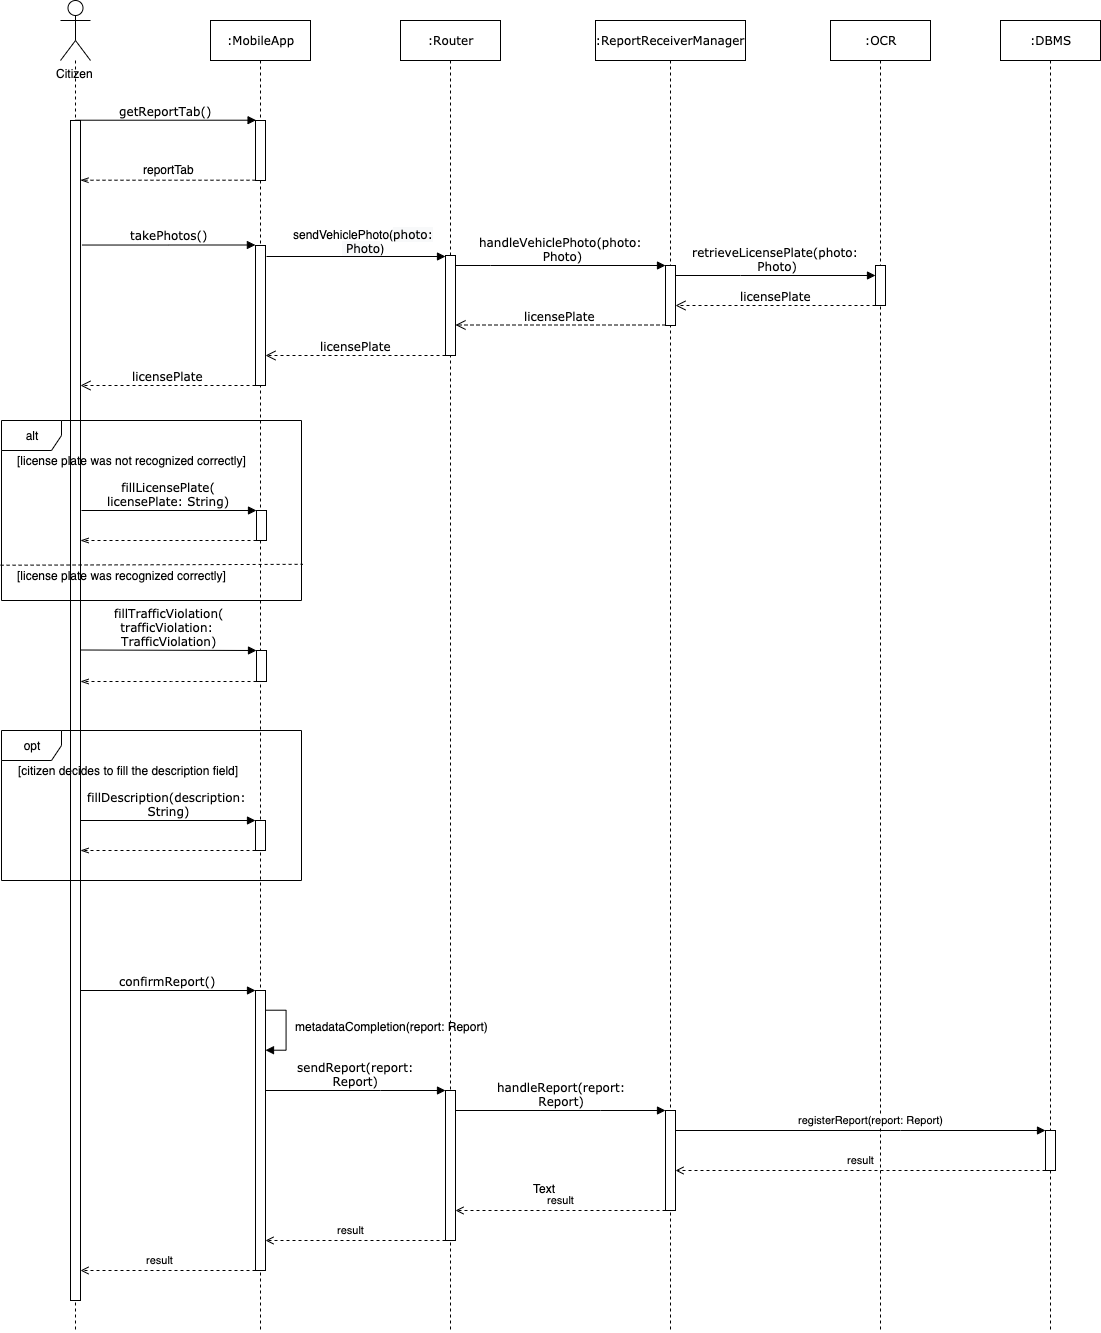

The diagram above was exported from draw.io. Its source (the exported page's mxGraphModel, read from the mxfile embedded in the PNG):
<mxGraphModel dx="1123" dy="676" grid="1" gridSize="10" guides="1" tooltips="1" connect="1" arrows="1" fold="1" page="1" pageScale="1" pageWidth="1100" pageHeight="850" background="#ffffff" math="0" shadow="0">
  <root>
    <mxCell id="0" />
    <mxCell id="1" parent="0" />
    <mxCell id="7baba1c4bc27f4b0-5" value=":OCR" style="shape=umlLifeline;perimeter=lifelinePerimeter;whiteSpace=wrap;html=1;container=1;collapsible=0;recursiveResize=0;outlineConnect=0;rounded=0;shadow=0;comic=0;labelBackgroundColor=none;strokeWidth=1;fontFamily=Verdana;fontSize=12;align=center;" parent="1" vertex="1">
      <mxGeometry x="860" y="80" width="100" height="1310" as="geometry" />
    </mxCell>
    <mxCell id="7baba1c4bc27f4b0-19" value="" style="html=1;points=[];perimeter=orthogonalPerimeter;rounded=0;shadow=0;comic=0;labelBackgroundColor=none;strokeWidth=1;fontFamily=Verdana;fontSize=12;align=center;" parent="7baba1c4bc27f4b0-5" vertex="1">
      <mxGeometry x="45" y="245" width="10" height="40" as="geometry" />
    </mxCell>
    <mxCell id="7baba1c4bc27f4b0-4" value=":ReportReceiverManager" style="shape=umlLifeline;perimeter=lifelinePerimeter;whiteSpace=wrap;html=1;container=1;collapsible=0;recursiveResize=0;outlineConnect=0;rounded=0;shadow=0;comic=0;labelBackgroundColor=none;strokeWidth=1;fontFamily=Verdana;fontSize=12;align=center;" parent="1" vertex="1">
      <mxGeometry x="625" y="80" width="150" height="1310" as="geometry" />
    </mxCell>
    <mxCell id="jHH2R4_06UR2yonNtq8M-201" value="" style="html=1;points=[];perimeter=orthogonalPerimeter;rounded=0;shadow=0;comic=0;labelBackgroundColor=none;strokeWidth=1;fontFamily=Verdana;fontSize=12;align=center;" vertex="1" parent="7baba1c4bc27f4b0-4">
      <mxGeometry x="70" y="1090" width="10" height="100" as="geometry" />
    </mxCell>
    <mxCell id="7baba1c4bc27f4b0-2" value=":MobileApp" style="shape=umlLifeline;perimeter=lifelinePerimeter;whiteSpace=wrap;html=1;container=1;collapsible=0;recursiveResize=0;outlineConnect=0;rounded=0;shadow=0;comic=0;labelBackgroundColor=none;strokeWidth=1;fontFamily=Verdana;fontSize=12;align=center;" parent="1" vertex="1">
      <mxGeometry x="240" y="80" width="100" height="1310" as="geometry" />
    </mxCell>
    <mxCell id="7baba1c4bc27f4b0-10" value="" style="html=1;points=[];perimeter=orthogonalPerimeter;rounded=0;shadow=0;comic=0;labelBackgroundColor=none;strokeWidth=1;fontFamily=Verdana;fontSize=12;align=center;" parent="7baba1c4bc27f4b0-2" vertex="1">
      <mxGeometry x="45" y="100" width="10" height="60" as="geometry" />
    </mxCell>
    <mxCell id="jHH2R4_06UR2yonNtq8M-15" value="" style="html=1;points=[];perimeter=orthogonalPerimeter;rounded=0;shadow=0;comic=0;labelBackgroundColor=none;strokeWidth=1;fontFamily=Verdana;fontSize=12;align=center;" vertex="1" parent="7baba1c4bc27f4b0-2">
      <mxGeometry x="45" y="225" width="10" height="140" as="geometry" />
    </mxCell>
    <mxCell id="jHH2R4_06UR2yonNtq8M-147" value="fillLicensePlate(&lt;br&gt;licensePlate: String)" style="html=1;verticalAlign=bottom;endArrow=block;labelBackgroundColor=none;fontFamily=Verdana;fontSize=12;elbow=horizontal;rounded=0;" edge="1" parent="7baba1c4bc27f4b0-2" target="jHH2R4_06UR2yonNtq8M-166">
      <mxGeometry relative="1" as="geometry">
        <mxPoint x="-129" y="489.9999999999998" as="sourcePoint" />
        <mxPoint x="38" y="489.9999999999998" as="targetPoint" />
      </mxGeometry>
    </mxCell>
    <mxCell id="jHH2R4_06UR2yonNtq8M-166" value="" style="html=1;points=[];perimeter=orthogonalPerimeter;rounded=0;shadow=0;comic=0;labelBackgroundColor=none;strokeWidth=1;fontFamily=Verdana;fontSize=12;align=center;" vertex="1" parent="7baba1c4bc27f4b0-2">
      <mxGeometry x="46" y="490" width="10" height="30" as="geometry" />
    </mxCell>
    <mxCell id="jHH2R4_06UR2yonNtq8M-176" value="" style="html=1;points=[];perimeter=orthogonalPerimeter;rounded=0;shadow=0;comic=0;labelBackgroundColor=none;strokeWidth=1;fontFamily=Verdana;fontSize=12;align=center;" vertex="1" parent="7baba1c4bc27f4b0-2">
      <mxGeometry x="46" y="630" width="10" height="31" as="geometry" />
    </mxCell>
    <mxCell id="jHH2R4_06UR2yonNtq8M-179" value="" style="html=1;points=[];perimeter=orthogonalPerimeter;rounded=0;shadow=0;comic=0;labelBackgroundColor=none;strokeWidth=1;fontFamily=Verdana;fontSize=12;align=center;" vertex="1" parent="7baba1c4bc27f4b0-2">
      <mxGeometry x="45" y="970" width="10" height="280" as="geometry" />
    </mxCell>
    <mxCell id="jHH2R4_06UR2yonNtq8M-208" style="edgeStyle=orthogonalEdgeStyle;rounded=0;orthogonalLoop=1;jettySize=auto;html=1;startArrow=none;startFill=0;endArrow=block;endFill=1;" edge="1" parent="7baba1c4bc27f4b0-2" source="jHH2R4_06UR2yonNtq8M-179" target="jHH2R4_06UR2yonNtq8M-179">
      <mxGeometry relative="1" as="geometry">
        <mxPoint x="90" y="1030" as="targetPoint" />
        <Array as="points">
          <mxPoint x="75" y="990" />
          <mxPoint x="75" y="1030" />
        </Array>
      </mxGeometry>
    </mxCell>
    <mxCell id="jHH2R4_06UR2yonNtq8M-209" value="metadataCompletion(report: Report)" style="text;html=1;align=center;verticalAlign=middle;resizable=0;points=[];;labelBackgroundColor=#ffffff;" vertex="1" connectable="0" parent="jHH2R4_06UR2yonNtq8M-208">
      <mxGeometry x="-0.1111" y="2" relative="1" as="geometry">
        <mxPoint x="103" as="offset" />
      </mxGeometry>
    </mxCell>
    <mxCell id="7baba1c4bc27f4b0-3" value=":Router" style="shape=umlLifeline;perimeter=lifelinePerimeter;whiteSpace=wrap;html=1;container=1;collapsible=0;recursiveResize=0;outlineConnect=0;rounded=0;shadow=0;comic=0;labelBackgroundColor=none;strokeWidth=1;fontFamily=Verdana;fontSize=12;align=center;" parent="1" vertex="1">
      <mxGeometry x="430" y="80" width="100" height="1310" as="geometry" />
    </mxCell>
    <mxCell id="7baba1c4bc27f4b0-13" value="" style="html=1;points=[];perimeter=orthogonalPerimeter;rounded=0;shadow=0;comic=0;labelBackgroundColor=none;strokeWidth=1;fontFamily=Verdana;fontSize=12;align=center;" parent="7baba1c4bc27f4b0-3" vertex="1">
      <mxGeometry x="45" y="235" width="10" height="100" as="geometry" />
    </mxCell>
    <mxCell id="jHH2R4_06UR2yonNtq8M-183" value="" style="html=1;points=[];perimeter=orthogonalPerimeter;rounded=0;shadow=0;comic=0;labelBackgroundColor=none;strokeWidth=1;fontFamily=Verdana;fontSize=12;align=center;" vertex="1" parent="7baba1c4bc27f4b0-3">
      <mxGeometry x="45" y="1070" width="10" height="150" as="geometry" />
    </mxCell>
    <mxCell id="7baba1c4bc27f4b0-16" value="" style="html=1;points=[];perimeter=orthogonalPerimeter;rounded=0;shadow=0;comic=0;labelBackgroundColor=none;strokeWidth=1;fontFamily=Verdana;fontSize=12;align=center;" parent="1" vertex="1">
      <mxGeometry x="695" y="325" width="10" height="60" as="geometry" />
    </mxCell>
    <mxCell id="7baba1c4bc27f4b0-17" value="handleVehiclePhoto(&lt;span style=&quot;font-family: &amp;#34;verdana&amp;#34;&quot;&gt;photo:&lt;/span&gt;&lt;br style=&quot;font-family: &amp;#34;verdana&amp;#34;&quot;&gt;&lt;span style=&quot;font-family: &amp;#34;verdana&amp;#34;&quot;&gt;&amp;nbsp;Photo&lt;/span&gt;)" style="html=1;verticalAlign=bottom;endArrow=block;labelBackgroundColor=none;fontFamily=Verdana;fontSize=12;edgeStyle=elbowEdgeStyle;elbow=vertical;rounded=0;" parent="1" source="7baba1c4bc27f4b0-13" target="7baba1c4bc27f4b0-16" edge="1">
      <mxGeometry relative="1" as="geometry">
        <mxPoint x="510" y="255" as="sourcePoint" />
        <Array as="points">
          <mxPoint x="520" y="325" />
          <mxPoint x="510" y="315" />
        </Array>
      </mxGeometry>
    </mxCell>
    <mxCell id="7baba1c4bc27f4b0-20" value="retrieveLicensePlate(&lt;span style=&quot;font-family: &amp;#34;verdana&amp;#34;&quot;&gt;photo:&lt;/span&gt;&lt;br style=&quot;font-family: &amp;#34;verdana&amp;#34;&quot;&gt;&lt;span style=&quot;font-family: &amp;#34;verdana&amp;#34;&quot;&gt;&amp;nbsp;Photo&lt;/span&gt;&lt;span style=&quot;font-family: &amp;#34;verdana&amp;#34;&quot;&gt;)&lt;/span&gt;" style="html=1;verticalAlign=bottom;endArrow=block;labelBackgroundColor=none;fontFamily=Verdana;fontSize=12;edgeStyle=elbowEdgeStyle;elbow=vertical;rounded=0;" parent="1" source="7baba1c4bc27f4b0-16" target="7baba1c4bc27f4b0-19" edge="1">
      <mxGeometry relative="1" as="geometry">
        <mxPoint x="730" y="265" as="sourcePoint" />
        <mxPoint x="830" y="335" as="targetPoint" />
        <Array as="points">
          <mxPoint x="770" y="335" />
        </Array>
      </mxGeometry>
    </mxCell>
    <mxCell id="7baba1c4bc27f4b0-21" value="licensePlate" style="html=1;verticalAlign=bottom;endArrow=open;dashed=1;endSize=8;labelBackgroundColor=none;fontFamily=Verdana;fontSize=12;edgeStyle=elbowEdgeStyle;elbow=vertical;rounded=0;" parent="1" source="7baba1c4bc27f4b0-19" target="7baba1c4bc27f4b0-16" edge="1">
      <mxGeometry relative="1" as="geometry">
        <mxPoint x="730" y="341" as="targetPoint" />
        <Array as="points">
          <mxPoint x="770" y="365" />
          <mxPoint x="780" y="295" />
        </Array>
      </mxGeometry>
    </mxCell>
    <mxCell id="7baba1c4bc27f4b0-11" value="getReportTab()" style="html=1;verticalAlign=bottom;endArrow=block;entryX=0;entryY=0;labelBackgroundColor=none;fontFamily=Verdana;fontSize=12;edgeStyle=elbowEdgeStyle;elbow=vertical;rounded=0;" parent="1" source="7baba1c4bc27f4b0-9" target="7baba1c4bc27f4b0-10" edge="1">
      <mxGeometry relative="1" as="geometry">
        <mxPoint x="220" y="190" as="sourcePoint" />
      </mxGeometry>
    </mxCell>
    <mxCell id="jHH2R4_06UR2yonNtq8M-2" value="Citizen&lt;br&gt;" style="shape=umlActor;verticalLabelPosition=bottom;labelBackgroundColor=#ffffff;verticalAlign=top;html=1;outlineConnect=0;" vertex="1" parent="1">
      <mxGeometry x="90" y="60" width="30" height="60" as="geometry" />
    </mxCell>
    <mxCell id="jHH2R4_06UR2yonNtq8M-13" value="" style="edgeStyle=orthogonalEdgeStyle;rounded=0;orthogonalLoop=1;jettySize=auto;html=1;dashed=1;endArrow=openThin;endFill=0;" edge="1" parent="1" source="7baba1c4bc27f4b0-10" target="7baba1c4bc27f4b0-9">
      <mxGeometry relative="1" as="geometry">
        <mxPoint x="260" y="233" as="sourcePoint" />
        <mxPoint x="130" y="233" as="targetPoint" />
        <Array as="points">
          <mxPoint x="250" y="240" />
          <mxPoint x="250" y="240" />
        </Array>
      </mxGeometry>
    </mxCell>
    <mxCell id="jHH2R4_06UR2yonNtq8M-14" value="reportTab" style="text;html=1;align=center;verticalAlign=middle;resizable=0;points=[];;labelBackgroundColor=#ffffff;" vertex="1" connectable="0" parent="jHH2R4_06UR2yonNtq8M-13">
      <mxGeometry x="-0.1005" y="-3" relative="1" as="geometry">
        <mxPoint x="-8.5" y="-8" as="offset" />
      </mxGeometry>
    </mxCell>
    <mxCell id="jHH2R4_06UR2yonNtq8M-17" value="takePhotos()" style="html=1;verticalAlign=bottom;endArrow=block;entryX=0;entryY=0;labelBackgroundColor=none;fontFamily=Verdana;fontSize=12;edgeStyle=elbowEdgeStyle;elbow=horizontal;exitX=1.167;exitY=0.203;exitDx=0;exitDy=0;exitPerimeter=0;rounded=0;" edge="1" parent="1">
      <mxGeometry relative="1" as="geometry">
        <mxPoint x="111.47058823529414" y="304.52941176470586" as="sourcePoint" />
        <mxPoint x="284.8965517241379" y="304.5" as="targetPoint" />
      </mxGeometry>
    </mxCell>
    <mxCell id="jHH2R4_06UR2yonNtq8M-21" value="" style="html=1;verticalAlign=bottom;endArrow=block;labelBackgroundColor=none;fontFamily=Verdana;fontSize=12;elbow=vertical;rounded=0;" edge="1" parent="1" target="7baba1c4bc27f4b0-13">
      <mxGeometry relative="1" as="geometry">
        <mxPoint x="296" y="316" as="sourcePoint" />
        <mxPoint x="430" y="316" as="targetPoint" />
      </mxGeometry>
    </mxCell>
    <mxCell id="jHH2R4_06UR2yonNtq8M-22" value="sendVehiclePhoto(&lt;span style=&quot;font-family: &amp;#34;verdana&amp;#34; ; background-color: rgb(248 , 249 , 250)&quot;&gt;photo:&lt;/span&gt;&lt;br style=&quot;font-family: &amp;#34;verdana&amp;#34; ; background-color: rgb(248 , 249 , 250)&quot;&gt;&lt;span style=&quot;font-family: &amp;#34;verdana&amp;#34; ; background-color: rgb(248 , 249 , 250)&quot;&gt;&amp;nbsp;Photo&lt;/span&gt;)" style="text;html=1;align=center;verticalAlign=middle;resizable=0;points=[];;labelBackgroundColor=#ffffff;" vertex="1" connectable="0" parent="jHH2R4_06UR2yonNtq8M-21">
      <mxGeometry x="-0.0817" y="-1" relative="1" as="geometry">
        <mxPoint x="13" y="-17" as="offset" />
      </mxGeometry>
    </mxCell>
    <mxCell id="jHH2R4_06UR2yonNtq8M-27" value="licensePlate" style="html=1;verticalAlign=bottom;endArrow=open;dashed=1;endSize=8;labelBackgroundColor=none;fontFamily=Verdana;fontSize=12;edgeStyle=elbowEdgeStyle;elbow=vertical;rounded=0;" edge="1" parent="1" source="7baba1c4bc27f4b0-16" target="7baba1c4bc27f4b0-13">
      <mxGeometry relative="1" as="geometry">
        <mxPoint x="520" y="385" as="targetPoint" />
        <Array as="points">
          <mxPoint x="545" y="384.5" />
          <mxPoint x="555" y="314.5" />
        </Array>
        <mxPoint x="680" y="384.5" as="sourcePoint" />
      </mxGeometry>
    </mxCell>
    <mxCell id="jHH2R4_06UR2yonNtq8M-28" value="licensePlate" style="html=1;verticalAlign=bottom;endArrow=open;dashed=1;endSize=8;labelBackgroundColor=none;fontFamily=Verdana;fontSize=12;edgeStyle=elbowEdgeStyle;elbow=vertical;rounded=0;" edge="1" parent="1" source="7baba1c4bc27f4b0-13" target="jHH2R4_06UR2yonNtq8M-15">
      <mxGeometry relative="1" as="geometry">
        <mxPoint x="250" y="415" as="targetPoint" />
        <Array as="points">
          <mxPoint x="310" y="415" />
          <mxPoint x="320" y="345" />
        </Array>
        <mxPoint x="460" y="415" as="sourcePoint" />
      </mxGeometry>
    </mxCell>
    <mxCell id="jHH2R4_06UR2yonNtq8M-29" value="licensePlate" style="html=1;verticalAlign=bottom;endArrow=open;dashed=1;endSize=8;labelBackgroundColor=none;fontFamily=Verdana;fontSize=12;edgeStyle=elbowEdgeStyle;elbow=vertical;rounded=0;" edge="1" parent="1" source="jHH2R4_06UR2yonNtq8M-15">
      <mxGeometry relative="1" as="geometry">
        <mxPoint x="110" y="445" as="targetPoint" />
        <Array as="points">
          <mxPoint x="210" y="445" />
          <mxPoint x="120" y="364.5" />
        </Array>
        <mxPoint x="260" y="435" as="sourcePoint" />
      </mxGeometry>
    </mxCell>
    <mxCell id="jHH2R4_06UR2yonNtq8M-3" style="edgeStyle=orthogonalEdgeStyle;rounded=0;orthogonalLoop=1;jettySize=auto;html=1;endArrow=none;endFill=0;dashed=1;" edge="1" parent="1" source="jHH2R4_06UR2yonNtq8M-2">
      <mxGeometry relative="1" as="geometry">
        <mxPoint x="105" y="1390" as="targetPoint" />
      </mxGeometry>
    </mxCell>
    <mxCell id="7baba1c4bc27f4b0-9" value="" style="html=1;points=[];perimeter=orthogonalPerimeter;rounded=0;shadow=0;comic=0;labelBackgroundColor=none;strokeWidth=1;fontFamily=Verdana;fontSize=12;align=center;" parent="1" vertex="1">
      <mxGeometry x="100" y="180" width="10" height="1180" as="geometry" />
    </mxCell>
    <mxCell id="jHH2R4_06UR2yonNtq8M-169" value="[license plate was not recognized correctly]" style="text;html=1;align=center;verticalAlign=middle;resizable=0;points=[];;autosize=1;" vertex="1" parent="1">
      <mxGeometry x="41" y="510" width="240" height="20" as="geometry" />
    </mxCell>
    <mxCell id="jHH2R4_06UR2yonNtq8M-170" value="" style="endArrow=none;dashed=1;html=1;entryX=1.005;entryY=0.799;entryDx=0;entryDy=0;entryPerimeter=0;exitX=-0.003;exitY=0.804;exitDx=0;exitDy=0;exitPerimeter=0;" edge="1" parent="1" source="jHH2R4_06UR2yonNtq8M-165" target="jHH2R4_06UR2yonNtq8M-165">
      <mxGeometry width="50" height="50" relative="1" as="geometry">
        <mxPoint x="61" y="659" as="sourcePoint" />
        <mxPoint x="321" y="650" as="targetPoint" />
      </mxGeometry>
    </mxCell>
    <mxCell id="jHH2R4_06UR2yonNtq8M-171" value="[license plate was recognized correctly]" style="text;html=1;align=center;verticalAlign=middle;resizable=0;points=[];;autosize=1;" vertex="1" parent="1">
      <mxGeometry x="41" y="625" width="220" height="20" as="geometry" />
    </mxCell>
    <mxCell id="jHH2R4_06UR2yonNtq8M-175" style="rounded=0;orthogonalLoop=1;jettySize=auto;html=1;dashed=1;startArrow=none;startFill=0;endArrow=openThin;endFill=0;" edge="1" parent="1" source="jHH2R4_06UR2yonNtq8M-166" target="7baba1c4bc27f4b0-9">
      <mxGeometry relative="1" as="geometry">
        <Array as="points">
          <mxPoint x="240" y="600" />
        </Array>
      </mxGeometry>
    </mxCell>
    <mxCell id="jHH2R4_06UR2yonNtq8M-177" value="fillTrafficViolation(&lt;br&gt;trafficViolation: &lt;br&gt;TrafficViolation)" style="html=1;verticalAlign=bottom;endArrow=block;labelBackgroundColor=none;fontFamily=Verdana;fontSize=12;elbow=horizontal;rounded=0;" edge="1" parent="1" target="jHH2R4_06UR2yonNtq8M-176">
      <mxGeometry relative="1" as="geometry">
        <mxPoint x="111" y="709.4999999999998" as="sourcePoint" />
        <mxPoint x="271" y="719.5" as="targetPoint" />
      </mxGeometry>
    </mxCell>
    <mxCell id="jHH2R4_06UR2yonNtq8M-178" style="edgeStyle=none;rounded=0;orthogonalLoop=1;jettySize=auto;html=1;dashed=1;startArrow=none;startFill=0;endArrow=openThin;endFill=0;" edge="1" parent="1" source="jHH2R4_06UR2yonNtq8M-176" target="7baba1c4bc27f4b0-9">
      <mxGeometry relative="1" as="geometry">
        <mxPoint x="287" y="759.5" as="sourcePoint" />
        <mxPoint x="111" y="759.5" as="targetPoint" />
        <Array as="points">
          <mxPoint x="201" y="741" />
        </Array>
      </mxGeometry>
    </mxCell>
    <mxCell id="jHH2R4_06UR2yonNtq8M-180" value="confirmReport()" style="html=1;verticalAlign=bottom;endArrow=block;labelBackgroundColor=none;fontFamily=Verdana;fontSize=12;elbow=horizontal;rounded=0;" edge="1" parent="1" source="7baba1c4bc27f4b0-9" target="jHH2R4_06UR2yonNtq8M-179">
      <mxGeometry relative="1" as="geometry">
        <mxPoint x="110" y="960" as="sourcePoint" />
        <mxPoint x="285" y="960" as="targetPoint" />
      </mxGeometry>
    </mxCell>
    <mxCell id="jHH2R4_06UR2yonNtq8M-184" value="sendReport(report:&lt;br&gt;Report)" style="html=1;verticalAlign=bottom;endArrow=block;labelBackgroundColor=none;fontFamily=Verdana;fontSize=12;elbow=horizontal;rounded=0;" edge="1" parent="1" source="jHH2R4_06UR2yonNtq8M-179" target="jHH2R4_06UR2yonNtq8M-183">
      <mxGeometry relative="1" as="geometry">
        <mxPoint x="310" y="1150" as="sourcePoint" />
        <mxPoint x="455" y="1130" as="targetPoint" />
        <Array as="points">
          <mxPoint x="410" y="1150" />
        </Array>
      </mxGeometry>
    </mxCell>
    <mxCell id="jHH2R4_06UR2yonNtq8M-193" value="fillDescription(description:&lt;br&gt;&amp;nbsp;String)" style="html=1;verticalAlign=bottom;endArrow=block;labelBackgroundColor=none;fontFamily=Verdana;fontSize=12;elbow=horizontal;rounded=0;" edge="1" parent="1" target="jHH2R4_06UR2yonNtq8M-194">
      <mxGeometry relative="1" as="geometry">
        <mxPoint x="109.5" y="879.9999999999998" as="sourcePoint" />
        <mxPoint x="36.5" y="799.9999999999998" as="targetPoint" />
      </mxGeometry>
    </mxCell>
    <mxCell id="jHH2R4_06UR2yonNtq8M-194" value="" style="html=1;points=[];perimeter=orthogonalPerimeter;rounded=0;shadow=0;comic=0;labelBackgroundColor=none;strokeWidth=1;fontFamily=Verdana;fontSize=12;align=center;" vertex="1" parent="1">
      <mxGeometry x="285" y="880" width="10" height="30" as="geometry" />
    </mxCell>
    <mxCell id="jHH2R4_06UR2yonNtq8M-195" value="[citizen decides to fill the description field]&amp;nbsp;" style="text;html=1;align=center;verticalAlign=middle;resizable=0;points=[];;autosize=1;" vertex="1" parent="1">
      <mxGeometry x="39.5" y="820" width="240" height="20" as="geometry" />
    </mxCell>
    <mxCell id="jHH2R4_06UR2yonNtq8M-198" style="rounded=0;orthogonalLoop=1;jettySize=auto;html=1;dashed=1;startArrow=none;startFill=0;endArrow=openThin;endFill=0;" edge="1" parent="1" source="jHH2R4_06UR2yonNtq8M-194" target="7baba1c4bc27f4b0-9">
      <mxGeometry relative="1" as="geometry">
        <mxPoint x="108.5" y="939.9999999999998" as="targetPoint" />
        <Array as="points">
          <mxPoint x="170" y="910" />
        </Array>
      </mxGeometry>
    </mxCell>
    <mxCell id="jHH2R4_06UR2yonNtq8M-203" value=":DBMS" style="shape=umlLifeline;perimeter=lifelinePerimeter;whiteSpace=wrap;html=1;container=1;collapsible=0;recursiveResize=0;outlineConnect=0;rounded=0;shadow=0;comic=0;labelBackgroundColor=none;strokeWidth=1;fontFamily=Verdana;fontSize=12;align=center;" vertex="1" parent="1">
      <mxGeometry x="1030" y="80" width="100" height="1310" as="geometry" />
    </mxCell>
    <mxCell id="jHH2R4_06UR2yonNtq8M-205" value="" style="html=1;points=[];perimeter=orthogonalPerimeter;rounded=0;shadow=0;comic=0;labelBackgroundColor=none;strokeWidth=1;fontFamily=Verdana;fontSize=12;align=center;" vertex="1" parent="jHH2R4_06UR2yonNtq8M-203">
      <mxGeometry x="45" y="1110" width="10" height="40" as="geometry" />
    </mxCell>
    <mxCell id="jHH2R4_06UR2yonNtq8M-206" value="registerReport(report: Report)" style="rounded=0;orthogonalLoop=1;jettySize=auto;html=1;startArrow=none;startFill=0;endArrow=block;endFill=1;" edge="1" parent="1" source="jHH2R4_06UR2yonNtq8M-201" target="jHH2R4_06UR2yonNtq8M-205">
      <mxGeometry x="0.5405" y="91" relative="1" as="geometry">
        <Array as="points">
          <mxPoint x="930" y="1190" />
        </Array>
        <mxPoint x="-89" y="81" as="offset" />
      </mxGeometry>
    </mxCell>
    <mxCell id="jHH2R4_06UR2yonNtq8M-202" value="handleReport(report:&lt;br&gt;Report)" style="html=1;verticalAlign=bottom;endArrow=block;labelBackgroundColor=none;fontFamily=Verdana;fontSize=12;elbow=vertical;rounded=0;" edge="1" parent="1" target="jHH2R4_06UR2yonNtq8M-201" source="jHH2R4_06UR2yonNtq8M-183">
      <mxGeometry relative="1" as="geometry">
        <mxPoint x="510" y="1100" as="sourcePoint" />
        <Array as="points">
          <mxPoint x="630" y="1170" />
        </Array>
      </mxGeometry>
    </mxCell>
    <mxCell id="jHH2R4_06UR2yonNtq8M-210" value="result" style="rounded=0;orthogonalLoop=1;jettySize=auto;html=1;startArrow=none;startFill=0;endArrow=open;endFill=0;dashed=1;" edge="1" parent="1" source="jHH2R4_06UR2yonNtq8M-205" target="jHH2R4_06UR2yonNtq8M-201">
      <mxGeometry x="0.0541" y="-14" relative="1" as="geometry">
        <Array as="points">
          <mxPoint x="880" y="1230" />
        </Array>
        <mxPoint x="11" y="4" as="offset" />
      </mxGeometry>
    </mxCell>
    <mxCell id="jHH2R4_06UR2yonNtq8M-211" value="result" style="edgeStyle=none;rounded=0;orthogonalLoop=1;jettySize=auto;html=1;dashed=1;startArrow=none;startFill=0;endArrow=open;endFill=0;" edge="1" parent="1" source="jHH2R4_06UR2yonNtq8M-201" target="jHH2R4_06UR2yonNtq8M-183">
      <mxGeometry y="-10" relative="1" as="geometry">
        <Array as="points">
          <mxPoint x="590" y="1270" />
        </Array>
        <mxPoint x="1" as="offset" />
      </mxGeometry>
    </mxCell>
    <mxCell id="jHH2R4_06UR2yonNtq8M-212" value="result" style="edgeStyle=none;rounded=0;orthogonalLoop=1;jettySize=auto;html=1;dashed=1;startArrow=none;startFill=0;endArrow=open;endFill=0;" edge="1" parent="1" source="jHH2R4_06UR2yonNtq8M-183" target="jHH2R4_06UR2yonNtq8M-179">
      <mxGeometry x="0.0556" y="-10" relative="1" as="geometry">
        <Array as="points">
          <mxPoint x="380" y="1300" />
        </Array>
        <mxPoint x="1" as="offset" />
      </mxGeometry>
    </mxCell>
    <mxCell id="jHH2R4_06UR2yonNtq8M-213" value="result" style="edgeStyle=none;rounded=0;orthogonalLoop=1;jettySize=auto;html=1;dashed=1;startArrow=none;startFill=0;endArrow=open;endFill=0;" edge="1" parent="1" source="jHH2R4_06UR2yonNtq8M-179" target="7baba1c4bc27f4b0-9">
      <mxGeometry x="0.0857" y="-10" relative="1" as="geometry">
        <Array as="points">
          <mxPoint x="190" y="1330" />
        </Array>
        <mxPoint x="-1" as="offset" />
      </mxGeometry>
    </mxCell>
    <mxCell id="jHH2R4_06UR2yonNtq8M-165" value="alt" style="shape=umlFrame;whiteSpace=wrap;html=1;rounded=0;" vertex="1" parent="1">
      <mxGeometry x="31" y="480" width="300" height="180" as="geometry" />
    </mxCell>
    <mxCell id="jHH2R4_06UR2yonNtq8M-192" value="opt" style="shape=umlFrame;whiteSpace=wrap;html=1;rounded=0;" vertex="1" parent="1">
      <mxGeometry x="31" y="790" width="300" height="150" as="geometry" />
    </mxCell>
    <mxCell id="jHH2R4_06UR2yonNtq8M-214" value="Text" style="text;html=1;align=center;verticalAlign=middle;resizable=0;points=[];;autosize=1;" vertex="1" parent="1">
      <mxGeometry x="554" y="1238" width="40" height="20" as="geometry" />
    </mxCell>
  </root>
</mxGraphModel>